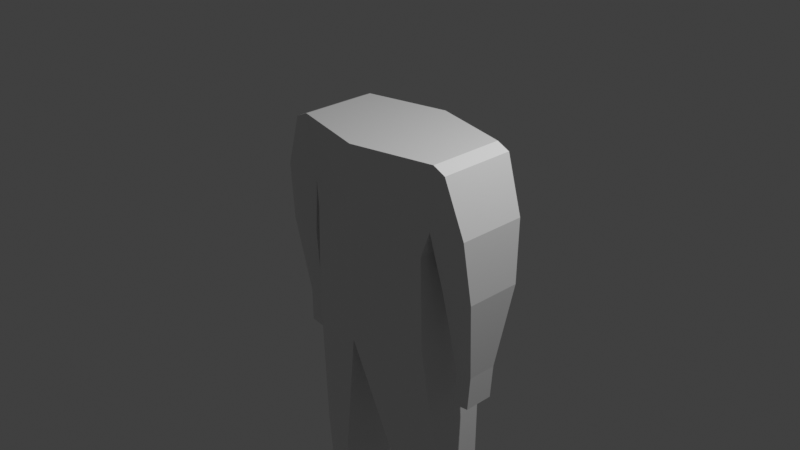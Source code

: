# Source: torse-legs_arms_hands.blend  (saved by Blender 3.0.42; exported with 4.5.12 LTS)
import bpy
from mathutils import Matrix  # noqa: F401  (used for matrix-valued properties, if any)

bpy.ops.wm.read_factory_settings(use_empty=True)
scene = bpy.context.scene
scene.name = 'Scene'

# ---- collections
col_collection = bpy.data.collections.new('Collection'); scene.collection.children.link(col_collection)

# ---- materials (node trees are filled in below, after node groups)
mat_material = bpy.data.materials.new('Material')
mat_material.alpha_threshold = 0.0
mat_material.use_transparent_shadow = False
mat_material.line_color = (0.0, 0.0, 0.0, 1.0)

# ---- material node trees
mat_material.use_nodes = True; mat_material.node_tree.nodes.clear()
_N = mat_material.node_tree.nodes; _L = mat_material.node_tree.links
n0 = _N.new('ShaderNodeOutputMaterial'); n0.name = 'Material Output'; n0.location = (300, 300)
n1 = _N.new('ShaderNodeBsdfPrincipled'); n1.name = 'Principled BSDF'; n1.location = (10, 300)
n1.distribution = 'GGX'
n1.subsurface_method = 'RANDOM_WALK_SKIN'
n1.inputs[2].default_value = 0.4
n1.inputs[3].default_value = 1.45
n1.inputs[27].default_value = (0.0, 0.0, 0.0, 1.0)
n1.inputs[28].default_value = 1.0
_L.new(n1.outputs[0], n0.inputs[0])
n0.is_active_output = True

# ---- world
world_world = bpy.data.worlds.new('World'); scene.world = world_world
world_world.use_nodes = True; world_world.node_tree.nodes.clear()
_N = world_world.node_tree.nodes; _L = world_world.node_tree.links
n0 = _N.new('ShaderNodeOutputWorld'); n0.name = 'World Output'; n0.location = (300, 300)
n1 = _N.new('ShaderNodeBackground'); n1.name = 'Background'; n1.location = (10, 300)
n1.inputs[0].default_value = (0.05088, 0.05088, 0.05088, 1.0)
_L.new(n1.outputs[0], n0.inputs[0])
n0.is_active_output = True
world_world.color = (0.05088, 0.05088, 0.05088)
world_world.use_sun_shadow = False
world_world.sun_shadow_jitter_overblur = 0.0

# ---- cameras
cam_camera = bpy.data.cameras.new('Camera')
cam_camera.clip_end = 100.0
cam_camera.ortho_scale = 7.314

# ---- lights
light_light = bpy.data.lights.new('Light', 'POINT')
light_light.transmission_factor = 0.0
light_light.energy = 1000.0
light_light.shadow_soft_size = 0.1
light_light.shadow_maximum_resolution = 0.006
light_light.use_absolute_resolution = True

# ---- meshes
me_cube = bpy.data.meshes.new('Cube')
me_cube.from_pydata([(0.9033, -0.4286, 1.0), (0.7509, -0.4286, 0.005685), (0.9033, 0.4286, 1.0), (0.7509, 0.4286, 0.005685), (0.0, -0.6413, 1.0), (0.0, -0.6413, 0.005685), (0.0, 0.6413, 1.0), (0.0, 0.6413, 0.005685), (0.7763, -0.4286, -1.033), (0.7763, 0.4286, -1.033), (0.0, -0.6413, -1.159), (0.0, 0.6413, -1.159), (0.4248, 0.3929, -2.811), (0.4248, -0.3929, -2.811), (0.9064, -0.2625, -2.799), (0.9064, 0.2625, -2.799), (0.7763, -0.4286, -1.033), (0.7763, 0.4286, -1.033), (0.0, -0.6413, -1.159), (0.0, 0.6413, -1.159), (0.0, -0.6413, -1.159), (0.0, 0.6413, -1.159), (0.4248, -0.3929, -2.811), (0.4248, 0.3929, -2.811), (0.676, 0.1911, -4.425), (0.676, -0.1911, -4.425), (0.9103, -0.1277, -4.419), (0.9103, 0.1277, -4.419), (0.9103, -0.1277, -4.419), (0.9103, 0.1277, -4.419), (0.676, -0.1911, -4.425), (0.676, 0.1911, -4.425), (0.8251, -0.3859, 0.2776), (0.0, 0.6413, 0.3215), (0.8251, 0.3859, 0.2776), (0.0, -0.6413, 0.3215), (1.049, -0.4286, 0.9338), (1.049, 0.4286, 0.9338), (1.262, -0.3859, 0.3344), (1.262, 0.3859, 0.3344), (1.035, -0.1912, -1.275), (1.035, 0.1403, -1.275), (1.223, -0.1912, -1.251), (1.223, 0.1403, -1.251), (1.309, 0.3134, -0.3427), (1.309, -0.3134, -0.3427), (0.9535, 0.3134, -0.3888), (0.9535, -0.3134, -0.3888), (1.015, -0.2033, -1.649), (1.015, 0.1283, -1.649), (1.203, -0.2033, -1.625), (1.203, 0.1283, -1.625)], [], [(0, 4, 6, 2), (34, 2, 6, 33), (3, 7, 11, 9), (0, 2, 37, 36), (35, 4, 0, 32), (5, 1, 8, 10), (1, 3, 9, 8), (12, 23, 31, 24), (9, 11, 19, 17), (10, 8, 16, 18), (8, 9, 17, 16), (21, 20, 22, 23), (19, 21, 23, 12), (18, 16, 14, 13), (16, 17, 15, 14), (13, 14, 26, 25), (15, 12, 24, 27), (22, 13, 25, 30), (17, 19, 12, 15), (20, 18, 13, 22), (30, 28, 29, 31), (26, 27, 29, 28), (25, 26, 28, 30), (27, 24, 31, 29), (14, 15, 27, 26), (23, 22, 30, 31), (5, 35, 32, 1), (1, 32, 34, 3), (3, 34, 33, 7), (38, 36, 37, 39), (2, 34, 39, 37), (32, 0, 36, 38), (45, 44, 43, 42), (43, 41, 49, 51), (44, 46, 41, 43), (46, 47, 40, 41), (47, 45, 42, 40), (32, 38, 45, 47), (34, 32, 47, 46), (39, 34, 46, 44), (38, 39, 44, 45), (49, 48, 50, 51), (41, 40, 48, 49), (40, 42, 50, 48), (42, 43, 51, 50)])
_uv = me_cube.uv_layers.new(name='UVMap')
_uv.uv.foreach_set('vector', [0.625, 0.5, 0.875, 0.5, 0.875, 0.75, 0.625, 0.75, 0.4544, 0.75, 0.625, 0.75, 0.625, 1.0, 0.4544, 1.0, 0.375, 0.75, 0.375, 1.0, 0.375, 1.0, 0.375, 0.75, 0.625, 0.5, 0.625, 0.75, 0.625, 0.75, 0.625, 0.5, 0.4544, 0.25, 0.625, 0.25, 0.625, 0.5, 0.4544, 0.5, 0.375, 0.25, 0.375, 0.5, 0.375, 0.5, 0.375, 0.25, 0.375, 0.5, 0.375, 0.75, 0.375, 0.75, 0.375, 0.5, 0.0, 0.0, 0.0, 0.0, 0.0, 0.0, 0.0, 0.0, 0.375, 0.75, 0.375, 1.0, 0.375, 1.0, 0.375, 0.75, 0.375, 0.25, 0.375, 0.5, 0.375, 0.5, 0.375, 0.25, 0.375, 0.5, 0.375, 0.75, 0.375, 0.75, 0.375, 0.5, 0.0, 0.0, 0.0, 0.0, 0.0, 0.0, 0.0, 0.0, 0.0, 0.0, 0.0, 0.0, 0.0, 0.0, 0.0, 0.0, 0.375, 0.25, 0.375, 0.5, 0.375, 0.5, 0.375, 0.25, 0.375, 0.5, 0.375, 0.75, 0.375, 0.75, 0.375, 0.5, 0.375, 0.25, 0.375, 0.5, 0.375, 0.5, 0.375, 0.25, 0.375, 0.75, 0.375, 1.0, 0.375, 1.0, 0.375, 0.75, 0.0, 0.0, 0.0, 0.0, 0.0, 0.0, 0.0, 0.0, 0.375, 0.75, 0.375, 1.0, 0.375, 1.0, 0.375, 0.75, 0.0, 0.0, 0.0, 0.0, 0.0, 0.0, 0.0, 0.0, 0.125, 0.5, 0.375, 0.5, 0.375, 0.75, 0.125, 0.75, 0.375, 0.5, 0.375, 0.75, 0.375, 0.75, 0.375, 0.5, 0.375, 0.25, 0.375, 0.5, 0.375, 0.5, 0.375, 0.25, 0.375, 0.75, 0.375, 1.0, 0.375, 1.0, 0.375, 0.75, 0.375, 0.5, 0.375, 0.75, 0.375, 0.75, 0.375, 0.5, 0.0, 0.0, 0.0, 0.0, 0.0, 0.0, 0.0, 0.0, 0.375, 0.25, 0.4544, 0.25, 0.4544, 0.5, 0.375, 0.5, 0.375, 0.5, 0.4544, 0.5, 0.4544, 0.75, 0.375, 0.75, 0.375, 0.75, 0.4544, 0.75, 0.4544, 1.0, 0.375, 1.0, 0.4544, 0.5, 0.625, 0.5, 0.625, 0.75, 0.4544, 0.75, 0.625, 0.75, 0.4544, 0.75, 0.4544, 0.75, 0.625, 0.75, 0.4544, 0.5, 0.625, 0.5, 0.625, 0.5, 0.4544, 0.5, 0.4544, 0.5, 0.4544, 0.75, 0.4544, 0.75, 0.4544, 0.5, 0.4544, 0.75, 0.4544, 0.75, 0.4544, 0.75, 0.4544, 0.75, 0.4544, 0.75, 0.4544, 0.75, 0.4544, 0.75, 0.4544, 0.75, 0.4544, 0.75, 0.4544, 0.5, 0.4544, 0.5, 0.4544, 0.75, 0.4544, 0.5, 0.4544, 0.5, 0.4544, 0.5, 0.4544, 0.5, 0.4544, 0.5, 0.4544, 0.5, 0.4544, 0.5, 0.4544, 0.5, 0.4544, 0.75, 0.4544, 0.5, 0.4544, 0.5, 0.4544, 0.75, 0.4544, 0.75, 0.4544, 0.75, 0.4544, 0.75, 0.4544, 0.75, 0.4544, 0.5, 0.4544, 0.75, 0.4544, 0.75, 0.4544, 0.5, 0.4544, 0.75, 0.4544, 0.5, 0.4544, 0.5, 0.4544, 0.75, 0.4544, 0.75, 0.4544, 0.5, 0.4544, 0.5, 0.4544, 0.75, 0.4544, 0.5, 0.4544, 0.5, 0.4544, 0.5, 0.4544, 0.5, 0.4544, 0.5, 0.4544, 0.75, 0.4544, 0.75, 0.4544, 0.5])
me_cube.materials.append(mat_material)
me_cube.use_remesh_preserve_volume = False
me_cube.use_remesh_preserve_attributes = False
me_cube.use_mirror_vertex_groups = False
me_cube.update()

# ---- objects
ob_cube = bpy.data.objects.new('Cube', me_cube)
ob_light = bpy.data.objects.new('Light', light_light)
ob_camera = bpy.data.objects.new('Camera', cam_camera)

# ---- transforms, parenting, visibility, modifiers, constraints
ob_cube.location = (0.0, 0.0, 0.0)
ob_cube.lock_rotations_4d = False
ob_cube.empty_display_type = 'ARROWS'
ob_cube.lineart.crease_threshold = 0.0
_m = ob_cube.modifiers.new('Mirror', 'MIRROR')
_m.use_clip = True
ob_light.location = (4.076, 1.005, 5.904)
ob_light.rotation_euler = (0.6503, 0.05522, 1.866)
ob_light.lock_rotations_4d = False
ob_light.empty_display_type = 'ARROWS'
ob_light.color = (0.0, 0.0, 0.0, 0.0)
ob_light.lineart.crease_threshold = 0.0
ob_camera.location = (7.359, -6.926, 4.958)
ob_camera.rotation_euler = (1.109, 0.0, 0.8149)
ob_camera.lock_rotations_4d = False
ob_camera.empty_display_type = 'ARROWS'
ob_camera.color = (0.0, 0.0, 0.0, 0.0)
ob_camera.display_type = 'WIRE'
ob_camera.lineart.crease_threshold = 0.0

# ---- collection membership
col_collection.objects.link(ob_cube)
col_collection.objects.link(ob_light)
col_collection.objects.link(ob_camera)

# ---- scene / render settings (as saved in the file)
scene.camera = ob_camera
scene.frame_start = 1; scene.frame_end = 250; scene.frame_set(1)
scene.render.engine = 'BLENDER_EEVEE_NEXT'
scene.cycles.sampling_pattern = 'TABULATED_SOBOL'
scene.cycles.use_light_tree = False
scene.view_settings.view_transform = 'Standard'
bpy.context.view_layer.update()
